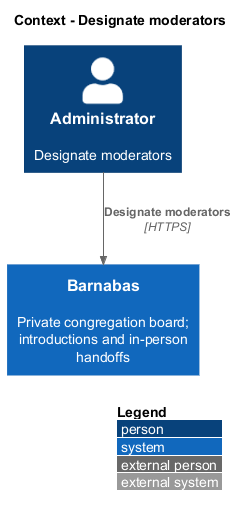

The diagram above was rendered by PlantUML. Its source (embedded in the PNG):
@startuml
!include <C4/C4_Context>
LAYOUT_WITH_LEGEND()
title Context - Designate moderators
Person(actor, "Administrator", "Designate moderators")
System(barnabas, "Barnabas", "Private congregation board; introductions and in-person handoffs")
Rel(actor, barnabas, "Designate moderators", "HTTPS")
@enduml